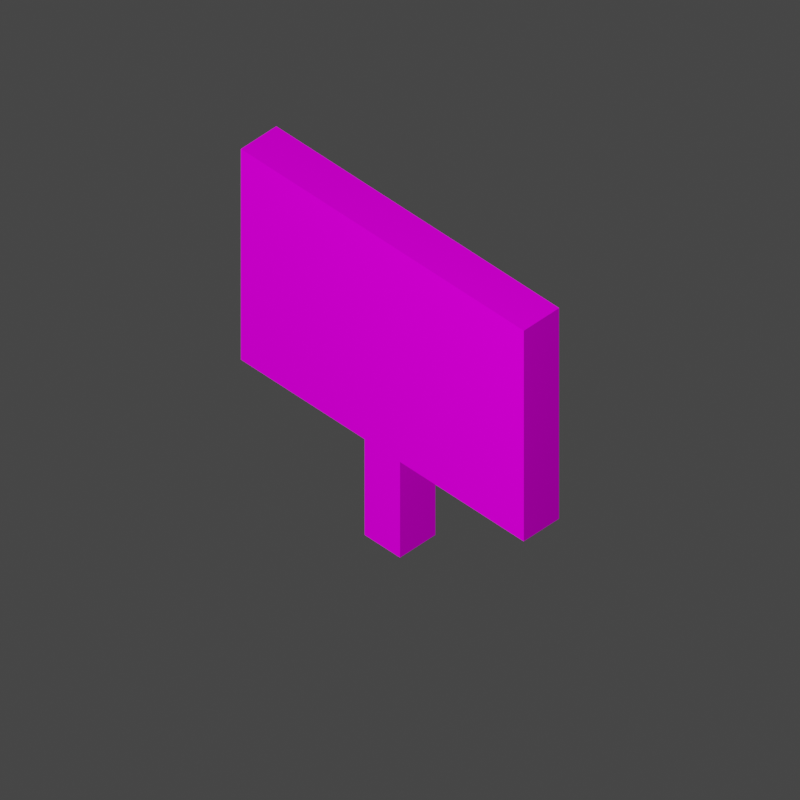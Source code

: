 # Source: sign.blend  (saved by Blender 2.83.19; exported with 4.5.12 LTS)
import bpy
from mathutils import Matrix  # noqa: F401  (used for matrix-valued properties, if any)

bpy.ops.wm.read_factory_settings(use_empty=True)
scene = bpy.context.scene
scene.name = 'Scene'

# ---- collections
col_collection = bpy.data.collections.new('Collection'); scene.collection.children.link(col_collection)

# ---- images (referenced by path relative to the original .blend; pixels are not part of the script)
import os
ASSET_DIR = os.environ.get("B2B_ASSET_DIR", "")  # directory of the original .blend (textures are referenced by path, not embedded)
HERE = os.path.dirname(os.path.abspath(__file__))  # packed textures are extracted next to this script under _unpacked/

def load_image(name, relpath, width, height, colorspace="sRGB"):
    """Load a texture the original file referenced (path relative to the .blend, or extracted next to this script)."""
    p = next((c for c in (os.path.join(HERE, relpath), os.path.join(ASSET_DIR, relpath)) if relpath and os.path.exists(c)), "")
    if p:
        img = bpy.data.images.load(p, check_existing=True)
        img.name = name
    else:  # same state as the original file: an image datablock whose file is absent (Cycles renders it pink)
        img = bpy.data.images.new(name, width, height)
        img.source = "FILE"
        img.filepath = "//" + (relpath or name)
    img.colorspace_settings.name = colorspace
    return img
img_texture_png = load_image('texture.png', 'texture.png', 1024, 1024, 'sRGB')

# ---- materials (node trees are filled in below, after node groups)
mat_m_sign = bpy.data.materials.new('m_sign')
mat_m_sign.use_transparent_shadow = False

# ---- material node trees
mat_m_sign.use_nodes = True; mat_m_sign.node_tree.nodes.clear()
_N = mat_m_sign.node_tree.nodes; _L = mat_m_sign.node_tree.links
n0 = _N.new('ShaderNodeOutputMaterial'); n0.name = 'Material Output'; n0.location = (314, 268)
n1 = _N.new('ShaderNodeTexImage'); n1.name = 'Image Texture'; n1.location = (-266, 248)
n1.image = img_texture_png
n1.interpolation = 'Closest'
n2 = _N.new('ShaderNodeBsdfDiffuse'); n2.name = 'Diffuse BSDF'; n2.location = (24, 268)
_L.new(n2.outputs[0], n0.inputs[0])
_L.new(n1.outputs[0], n2.inputs[0])
n0.is_active_output = True

# ---- world
world_world = bpy.data.worlds.new('World'); scene.world = world_world
world_world.use_nodes = True; world_world.node_tree.nodes.clear()
_N = world_world.node_tree.nodes; _L = world_world.node_tree.links
n0 = _N.new('ShaderNodeOutputWorld'); n0.name = 'World Output'; n0.location = (300, 300)
n1 = _N.new('ShaderNodeBackground'); n1.name = 'Background'; n1.location = (10, 300)
n1.inputs[0].default_value = (0.05088, 0.05088, 0.05088, 1.0)
_L.new(n1.outputs[0], n0.inputs[0])
n0.is_active_output = True
world_world.color = (0.05088, 0.05088, 0.05088)
world_world.use_sun_shadow = False
world_world.sun_shadow_jitter_overblur = 0.0

# ---- cameras
cam_camera = bpy.data.cameras.new('Camera')
cam_camera.type = 'ORTHO'
cam_camera.clip_end = 100.0
cam_camera.ortho_scale = 2.0

# ---- lights
light_light = bpy.data.lights.new('Light', 'POINT')
light_light.transmission_factor = 0.0
light_light.energy = 2000.0
light_light.shadow_buffer_clip_start = 0.1
light_light.shadow_maximum_resolution = 0.006
light_light.use_absolute_resolution = True

# ---- meshes
me_cube_001 = bpy.data.meshes.new('Cube.001')
me_cube_001.from_pydata([(-0.0625, -0.0625, -0.5), (-0.0625, -0.0625, -0.1875), (-0.0625, 0.0625, -0.5), (-0.0625, 0.0625, -0.1875), (0.0625, -0.0625, -0.5), (0.0625, -0.0625, -0.1875), (0.0625, 0.0625, -0.5), (0.0625, 0.0625, -0.1875), (-0.5, -0.0625, -0.1875), (-0.5, -0.0625, 0.5), (-0.5, 0.0625, -0.1875), (-0.5, 0.0625, 0.5), (0.5, -0.0625, -0.1875), (0.5, -0.0625, 0.5), (0.5, 0.0625, -0.1875), (0.5, 0.0625, 0.5)], [], [(0, 1, 3, 2), (2, 3, 7, 6), (6, 7, 5, 4), (4, 5, 1, 0), (2, 6, 4, 0), (7, 3, 1, 5), (8, 9, 11, 10), (10, 11, 15, 14), (14, 15, 13, 12), (12, 13, 9, 8), (10, 14, 12, 8), (15, 11, 9, 13)])
_uv = me_cube_001.uv_layers.new(name='UVMap')
_uv.uv.foreach_set('vector', [0.375, 0.75, 0.375, 0.8281, 0.4062, 0.8281, 0.4062, 0.75, 0.375, 0.75, 0.375, 0.8281, 0.4062, 0.8281, 0.4062, 0.75, 0.4062, 0.75, 0.4062, 0.8281, 0.375, 0.8281, 0.375, 0.75, 0.4062, 0.75, 0.4062, 0.8281, 0.375, 0.8281, 0.375, 0.75, 0.375, 0.7812, 0.4062, 0.7812, 0.4062, 0.75, 0.375, 0.75, 0.5156, 0.5781, 0.4844, 0.5781, 0.4844, 0.5469, 0.5156, 0.5469, 0.2656, 0.8281, 0.2656, 1.0, 0.2969, 1.0, 0.2969, 0.8281, 0.2656, 0.8281, 0.2656, 1.0, 0.5156, 1.0, 0.5156, 0.8281, 0.5156, 0.8281, 0.5156, 1.0, 0.4844, 1.0, 0.4844, 0.8281, 0.25, 0.375, 0.25, 0.5469, 0.0, 0.5469, 0.0, 0.375, 0.2656, 0.8594, 0.5156, 0.8594, 0.5156, 0.8281, 0.2656, 0.8281, 0.5156, 1.0, 0.2656, 1.0, 0.2656, 0.9688, 0.5156, 0.9688])
me_cube_001.materials.append(mat_m_sign)
me_cube_001.use_remesh_fix_poles = True
me_cube_001.use_remesh_preserve_attributes = False
me_cube_001.use_mirror_vertex_groups = False
me_cube_001.update()

# ---- objects
ob_light = bpy.data.objects.new('Light', light_light)
ob_camera = bpy.data.objects.new('Camera', cam_camera)
ob_cube = bpy.data.objects.new('Cube', me_cube_001)

# ---- transforms, parenting, visibility, modifiers, constraints
ob_light.location = (2.0, -5.0, 5.0)
ob_light.lock_rotations_4d = False
ob_light.empty_display_type = 'ARROWS'
ob_light.color = (0.0, 0.0, 0.0, 0.0)
ob_light.lineart.crease_threshold = 0.0
ob_camera.location = (3.0, -3.0, 4.0)
ob_camera.rotation_euler = (0.8727, 0.0, 0.7854)
ob_camera.lock_rotations_4d = False
ob_camera.empty_display_type = 'ARROWS'
ob_camera.color = (0.0, 0.0, 0.0, 0.0)
ob_camera.display_type = 'WIRE'
ob_camera.lineart.crease_threshold = 0.0
ob_cube.location = (0.0, 0.0, 0.5)
ob_cube.lineart.crease_threshold = 0.0

# ---- collection membership
col_collection.objects.link(ob_light)
col_collection.objects.link(ob_camera)
col_collection.objects.link(ob_cube)

# ---- scene / render settings (as saved in the file)
scene.camera = ob_camera
scene.frame_start = 1; scene.frame_end = 250; scene.frame_set(0)
scene.render.engine = 'BLENDER_EEVEE_NEXT'
scene.render.resolution_x = 2048
scene.render.resolution_y = 2048
scene.render.film_transparent = True
scene.cycles.use_denoising = False
scene.cycles.samples = 128
scene.cycles.sampling_pattern = 'TABULATED_SOBOL'
scene.cycles.use_adaptive_sampling = False
scene.cycles.use_light_tree = False
scene.view_settings.view_transform = 'Filmic'
bpy.context.view_layer.update()
